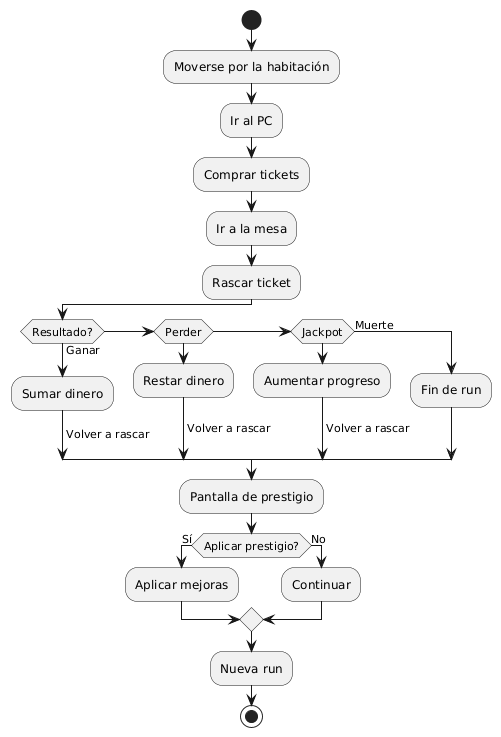

The diagram above was rendered by PlantUML. Its source (embedded in the PNG):
@startuml
start

:Moverse por la habitación;
:Ir al PC;
:Comprar tickets;
:Ir a la mesa;
:Rascar ticket;

if (Resultado?) then (Ganar)
  :Sumar dinero;
  -> Volver a rascar;
elseif (Perder)
  :Restar dinero;
  -> Volver a rascar;
elseif (Jackpot)
  :Aumentar progreso;
  -> Volver a rascar;
else (Muerte)
  :Fin de run;
endif

:Pantalla de prestigio;

if (Aplicar prestigio?) then (Sí)
  :Aplicar mejoras;
else (No)
  :Continuar;
endif

:Nueva run;

stop
@enduml